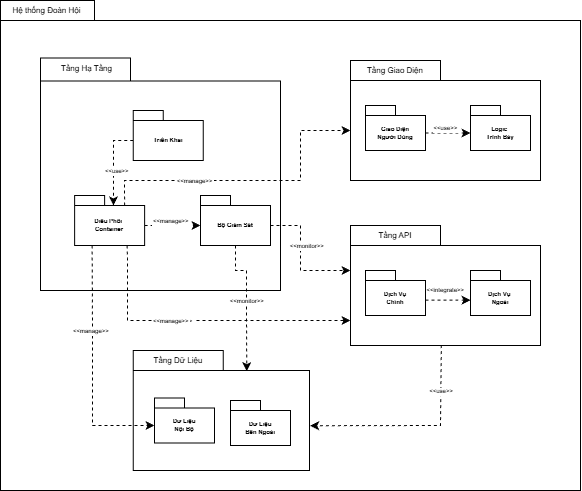

The diagram above was exported from draw.io. Its source (the exported page's mxGraphModel, read from the mxfile embedded in the PNG):
<mxGraphModel dx="2194" dy="1195" grid="1" gridSize="10" guides="1" tooltips="1" connect="1" arrows="1" fold="1" page="1" pageScale="1" pageWidth="827" pageHeight="1169" math="0" shadow="0">
  <root>
    <mxCell id="0" />
    <mxCell id="1" parent="0" />
    <mxCell id="l4jpZOUYAl26hWoVrzXX-13" parent="1" style="shape=folder;fontStyle=1;spacingTop=10;tabWidth=94;tabHeight=20;tabPosition=left;html=1;whiteSpace=wrap;" value="" vertex="1">
      <mxGeometry height="490" width="580" x="200" y="270" as="geometry" />
    </mxCell>
    <mxCell id="l4jpZOUYAl26hWoVrzXX-15" parent="1" style="text;html=1;whiteSpace=wrap;strokeColor=none;fillColor=none;align=center;verticalAlign=middle;rounded=0;fontSize=8;" value="Hệ thống Đoàn Hội" vertex="1">
      <mxGeometry height="20" width="72.75" x="210" y="270" as="geometry" />
    </mxCell>
    <mxCell id="l4jpZOUYAl26hWoVrzXX-17" parent="1" style="shape=folder;fontStyle=1;spacingTop=10;tabWidth=90;tabHeight=20;tabPosition=left;html=1;whiteSpace=wrap;fontSize=6;" value="" vertex="1">
      <mxGeometry height="120" width="190" x="550" y="330" as="geometry" />
    </mxCell>
    <mxCell id="l4jpZOUYAl26hWoVrzXX-23" parent="1" style="shape=folder;fontStyle=1;spacingTop=10;tabWidth=90;tabHeight=23;tabPosition=left;html=1;whiteSpace=wrap;" value="" vertex="1">
      <mxGeometry height="232.5" width="240" x="240" y="327.5" as="geometry" />
    </mxCell>
    <mxCell id="l4jpZOUYAl26hWoVrzXX-24" parent="1" style="text;html=1;whiteSpace=wrap;strokeColor=none;fillColor=none;align=center;verticalAlign=middle;rounded=0;fontSize=8;" value="Tầng Hạ Tầng" vertex="1">
      <mxGeometry height="20" width="72.75" x="250" y="327.5" as="geometry" />
    </mxCell>
    <mxCell id="l4jpZOUYAl26hWoVrzXX-22" parent="1" style="shape=folder;fontStyle=1;spacingTop=10;tabWidth=30;tabHeight=10;tabPosition=left;html=1;whiteSpace=wrap;fontSize=6;" value="Điều Phối&amp;nbsp;&lt;div&gt;Container&lt;/div&gt;" vertex="1">
      <mxGeometry height="50" width="70" x="274.12" y="465" as="geometry" />
    </mxCell>
    <mxCell id="l4jpZOUYAl26hWoVrzXX-25" parent="1" style="text;html=1;whiteSpace=wrap;strokeColor=none;fillColor=none;align=center;verticalAlign=middle;rounded=0;fontSize=8;" value="Tầng Giao Diện" vertex="1">
      <mxGeometry height="20" width="70" x="560" y="330" as="geometry" />
    </mxCell>
    <mxCell id="l4jpZOUYAl26hWoVrzXX-26" parent="1" style="shape=folder;fontStyle=1;spacingTop=10;tabWidth=90;tabHeight=20;tabPosition=left;html=1;whiteSpace=wrap;fontSize=6;" value="" vertex="1">
      <mxGeometry height="120" width="176.25" x="332.75" y="620" as="geometry" />
    </mxCell>
    <mxCell id="l4jpZOUYAl26hWoVrzXX-27" parent="1" style="text;html=1;whiteSpace=wrap;strokeColor=none;fillColor=none;align=center;verticalAlign=middle;rounded=0;fontSize=8;" value="Tầng Dữ Liệu" vertex="1">
      <mxGeometry height="20" width="70" x="342.75" y="620" as="geometry" />
    </mxCell>
    <mxCell id="l4jpZOUYAl26hWoVrzXX-28" parent="1" style="shape=folder;fontStyle=1;spacingTop=10;tabWidth=90;tabHeight=20;tabPosition=left;html=1;whiteSpace=wrap;fontSize=6;" value="" vertex="1">
      <mxGeometry height="120" width="190" x="550" y="495" as="geometry" />
    </mxCell>
    <mxCell id="l4jpZOUYAl26hWoVrzXX-29" parent="1" style="text;html=1;whiteSpace=wrap;strokeColor=none;fillColor=none;align=center;verticalAlign=middle;rounded=0;fontSize=8;" value="Tầng API" vertex="1">
      <mxGeometry height="20" width="70" x="560" y="495" as="geometry" />
    </mxCell>
    <mxCell id="l4jpZOUYAl26hWoVrzXX-30" parent="1" style="shape=folder;fontStyle=1;spacingTop=10;tabWidth=30;tabHeight=10;tabPosition=left;html=1;whiteSpace=wrap;fontSize=6;" value="Dữ Liệu&lt;div&gt;Bên Ngoài&lt;/div&gt;" vertex="1">
      <mxGeometry height="45" width="60" x="430" y="670" as="geometry" />
    </mxCell>
    <mxCell id="l4jpZOUYAl26hWoVrzXX-31" parent="1" style="shape=folder;fontStyle=1;spacingTop=10;tabWidth=30;tabHeight=10;tabPosition=left;html=1;whiteSpace=wrap;fontSize=6;" value="Dữ Liệu&lt;div&gt;Nội Bộ&lt;/div&gt;" vertex="1">
      <mxGeometry height="45" width="60" x="354" y="667.5" as="geometry" />
    </mxCell>
    <mxCell id="l4jpZOUYAl26hWoVrzXX-32" parent="1" style="shape=folder;fontStyle=1;spacingTop=10;tabWidth=30;tabHeight=10;tabPosition=left;html=1;whiteSpace=wrap;fontSize=6;" value="Bộ Giám Sát" vertex="1">
      <mxGeometry height="50" width="70" x="400" y="465" as="geometry" />
    </mxCell>
    <mxCell id="l4jpZOUYAl26hWoVrzXX-33" parent="1" style="shape=folder;fontStyle=1;spacingTop=10;tabWidth=30;tabHeight=10;tabPosition=left;html=1;whiteSpace=wrap;fontSize=6;" value="Giao Diện&lt;div&gt;Người Dùng&lt;/div&gt;" vertex="1">
      <mxGeometry height="45" width="60" x="565" y="375" as="geometry" />
    </mxCell>
    <mxCell id="l4jpZOUYAl26hWoVrzXX-34" parent="1" style="shape=folder;fontStyle=1;spacingTop=10;tabWidth=30;tabHeight=10;tabPosition=left;html=1;whiteSpace=wrap;fontSize=6;" value="Logic&amp;nbsp;&lt;div&gt;Trình Bày&lt;/div&gt;" vertex="1">
      <mxGeometry height="45" width="60" x="670" y="375" as="geometry" />
    </mxCell>
    <mxCell id="l4jpZOUYAl26hWoVrzXX-35" parent="1" style="shape=folder;fontStyle=1;spacingTop=10;tabWidth=30;tabHeight=10;tabPosition=left;html=1;whiteSpace=wrap;fontSize=6;" value="Dịch Vụ&lt;div&gt;Chính&lt;/div&gt;" vertex="1">
      <mxGeometry height="45" width="60" x="565" y="540" as="geometry" />
    </mxCell>
    <mxCell id="l4jpZOUYAl26hWoVrzXX-36" parent="1" style="shape=folder;fontStyle=1;spacingTop=10;tabWidth=30;tabHeight=10;tabPosition=left;html=1;whiteSpace=wrap;fontSize=6;" value="Dịch Vụ&amp;nbsp;&lt;div&gt;Ngoài&lt;/div&gt;" vertex="1">
      <mxGeometry height="45" width="60" x="670" y="540" as="geometry" />
    </mxCell>
    <mxCell id="l4jpZOUYAl26hWoVrzXX-37" parent="1" style="shape=folder;fontStyle=1;spacingTop=10;tabWidth=30;tabHeight=10;tabPosition=left;html=1;whiteSpace=wrap;fontSize=6;" value="Triển Khai" vertex="1">
      <mxGeometry height="50" width="70" x="332.75" y="380" as="geometry" />
    </mxCell>
    <mxCell id="l4jpZOUYAl26hWoVrzXX-38" edge="1" parent="1" source="l4jpZOUYAl26hWoVrzXX-22" style="endArrow=classic;html=1;rounded=0;dashed=1;exitX=0;exitY=0;exitDx=70;exitDy=30;exitPerimeter=0;entryX=0;entryY=0;entryDx=0;entryDy=30;entryPerimeter=0;" target="l4jpZOUYAl26hWoVrzXX-32" value="">
      <mxGeometry height="50" relative="1" width="50" as="geometry">
        <Array as="points" />
        <mxPoint x="334.87" y="451.25" as="sourcePoint" />
        <mxPoint x="333.37" y="446.25" as="targetPoint" />
      </mxGeometry>
    </mxCell>
    <mxCell id="l4jpZOUYAl26hWoVrzXX-39" edge="1" parent="1" source="l4jpZOUYAl26hWoVrzXX-22" style="endArrow=classic;html=1;rounded=0;dashed=1;exitX=0.75;exitY=1;exitDx=0;exitDy=0;exitPerimeter=0;entryX=0;entryY=0;entryDx=0;entryDy=94.99999999999999;entryPerimeter=0;" target="l4jpZOUYAl26hWoVrzXX-28" value="">
      <mxGeometry height="50" relative="1" width="50" as="geometry">
        <Array as="points">
          <mxPoint x="327" y="530" />
          <mxPoint x="327" y="540" />
          <mxPoint x="327" y="590" />
        </Array>
        <mxPoint x="369.75" y="545" as="sourcePoint" />
        <mxPoint x="407.75" y="520" as="targetPoint" />
      </mxGeometry>
    </mxCell>
    <mxCell id="l4jpZOUYAl26hWoVrzXX-40" edge="1" parent="1" source="l4jpZOUYAl26hWoVrzXX-22" style="endArrow=classic;html=1;rounded=0;dashed=1;exitX=0.25;exitY=1;exitDx=0;exitDy=0;exitPerimeter=0;entryX=0;entryY=0;entryDx=0;entryDy=27.5;entryPerimeter=0;" target="l4jpZOUYAl26hWoVrzXX-31" value="">
      <mxGeometry height="50" relative="1" width="50" as="geometry">
        <Array as="points">
          <mxPoint x="292" y="600" />
          <mxPoint x="292" y="695" />
        </Array>
        <mxPoint x="272.75" y="585" as="sourcePoint" />
        <mxPoint x="495.75" y="610" as="targetPoint" />
      </mxGeometry>
    </mxCell>
    <mxCell id="l4jpZOUYAl26hWoVrzXX-41" edge="1" parent="1" source="l4jpZOUYAl26hWoVrzXX-22" style="endArrow=classic;html=1;rounded=0;dashed=1;exitX=0;exitY=0;exitDx=50;exitDy=10;exitPerimeter=0;entryX=0;entryY=0;entryDx=0;entryDy=70;entryPerimeter=0;" target="l4jpZOUYAl26hWoVrzXX-17" value="">
      <mxGeometry height="50" relative="1" width="50" as="geometry">
        <Array as="points">
          <mxPoint x="324" y="450" />
          <mxPoint x="500" y="450" />
          <mxPoint x="500" y="400" />
        </Array>
        <mxPoint x="332.75" y="450" as="sourcePoint" />
        <mxPoint x="367.75" y="450" as="targetPoint" />
      </mxGeometry>
    </mxCell>
    <mxCell id="l4jpZOUYAl26hWoVrzXX-42" edge="1" parent="1" source="l4jpZOUYAl26hWoVrzXX-37" style="endArrow=classic;html=1;rounded=0;dashed=1;exitX=0;exitY=0;exitDx=0;exitDy=30;exitPerimeter=0;entryX=0.555;entryY=0.198;entryDx=0;entryDy=0;entryPerimeter=0;" target="l4jpZOUYAl26hWoVrzXX-22" value="">
      <mxGeometry height="50" relative="1" width="50" as="geometry">
        <Array as="points">
          <mxPoint x="313" y="410" />
        </Array>
        <mxPoint x="360" y="490" as="sourcePoint" />
        <mxPoint x="395" y="490" as="targetPoint" />
      </mxGeometry>
    </mxCell>
    <mxCell id="l4jpZOUYAl26hWoVrzXX-45" edge="1" parent="1" source="l4jpZOUYAl26hWoVrzXX-32" style="endArrow=classic;html=1;rounded=0;dashed=1;exitX=0;exitY=0;exitDx=70;exitDy=30;exitPerimeter=0;entryX=0;entryY=0;entryDx=0;entryDy=45;entryPerimeter=0;" target="l4jpZOUYAl26hWoVrzXX-28" value="">
      <mxGeometry height="50" relative="1" width="50" as="geometry">
        <Array as="points">
          <mxPoint x="500" y="495" />
          <mxPoint x="500" y="540" />
        </Array>
        <mxPoint x="455" y="495" as="sourcePoint" />
        <mxPoint x="490" y="495" as="targetPoint" />
      </mxGeometry>
    </mxCell>
    <mxCell id="l4jpZOUYAl26hWoVrzXX-47" edge="1" parent="1" source="l4jpZOUYAl26hWoVrzXX-32" style="endArrow=classic;html=1;rounded=0;dashed=1;exitX=0.5;exitY=1;exitDx=0;exitDy=0;exitPerimeter=0;entryX=0.644;entryY=0.172;entryDx=0;entryDy=0;entryPerimeter=0;" target="l4jpZOUYAl26hWoVrzXX-26" value="">
      <mxGeometry height="50" relative="1" width="50" as="geometry">
        <Array as="points">
          <mxPoint x="435" y="540" />
          <mxPoint x="446" y="540" />
          <mxPoint x="446" y="580" />
        </Array>
        <mxPoint x="414" y="535" as="sourcePoint" />
        <mxPoint x="515" y="580" as="targetPoint" />
      </mxGeometry>
    </mxCell>
    <mxCell id="l4jpZOUYAl26hWoVrzXX-48" edge="1" parent="1" source="l4jpZOUYAl26hWoVrzXX-33" style="endArrow=classic;html=1;rounded=0;dashed=1;exitX=0;exitY=0;exitDx=60;exitDy=27.5;exitPerimeter=0;entryX=0;entryY=0;entryDx=0;entryDy=27.5;entryPerimeter=0;" target="l4jpZOUYAl26hWoVrzXX-34" value="">
      <mxGeometry height="50" relative="1" width="50" as="geometry">
        <Array as="points" />
        <mxPoint x="630" y="404.58" as="sourcePoint" />
        <mxPoint x="665" y="404.58" as="targetPoint" />
      </mxGeometry>
    </mxCell>
    <mxCell id="l4jpZOUYAl26hWoVrzXX-51" connectable="0" parent="l4jpZOUYAl26hWoVrzXX-48" style="edgeLabel;align=center;verticalAlign=middle;resizable=0;points=[];fontSize=6;" value="&lt;&lt;use&gt;&gt;" vertex="1">
      <mxGeometry relative="1" x="-0.0222" y="2" as="geometry">
        <mxPoint x="-2" y="-3" as="offset" />
      </mxGeometry>
    </mxCell>
    <mxCell id="l4jpZOUYAl26hWoVrzXX-52" connectable="0" parent="1" style="edgeLabel;align=center;verticalAlign=middle;resizable=0;points=[];fontSize=6;" value="&lt;&lt;manage&gt;&gt;" vertex="1">
      <mxGeometry x="274.12" y="600" as="geometry">
        <mxPoint x="16" as="offset" />
      </mxGeometry>
    </mxCell>
    <mxCell id="l4jpZOUYAl26hWoVrzXX-53" connectable="0" parent="1" style="edgeLabel;align=center;verticalAlign=middle;resizable=0;points=[];fontSize=6;" value="&lt;&lt;manage&gt;&gt;" vertex="1">
      <mxGeometry x="357.75" y="590" as="geometry">
        <mxPoint x="16" as="offset" />
      </mxGeometry>
    </mxCell>
    <mxCell id="l4jpZOUYAl26hWoVrzXX-54" connectable="0" parent="1" style="edgeLabel;align=center;verticalAlign=middle;resizable=0;points=[];fontSize=6;" value="&lt;&lt;manage&gt;&gt;" vertex="1">
      <mxGeometry x="354" y="490" as="geometry">
        <mxPoint x="16" as="offset" />
      </mxGeometry>
    </mxCell>
    <mxCell id="l4jpZOUYAl26hWoVrzXX-55" connectable="0" parent="1" style="edgeLabel;align=center;verticalAlign=middle;resizable=0;points=[];fontSize=6;" value="&lt;&lt;monitor&gt;&gt;" vertex="1">
      <mxGeometry x="430" y="570" as="geometry">
        <mxPoint x="16" as="offset" />
      </mxGeometry>
    </mxCell>
    <mxCell id="l4jpZOUYAl26hWoVrzXX-56" connectable="0" parent="1" style="edgeLabel;align=center;verticalAlign=middle;resizable=0;points=[];fontSize=6;" value="&lt;&lt;monitor&gt;&gt;" vertex="1">
      <mxGeometry x="490" y="515" as="geometry">
        <mxPoint x="16" as="offset" />
      </mxGeometry>
    </mxCell>
    <mxCell id="l4jpZOUYAl26hWoVrzXX-57" connectable="0" parent="1" style="edgeLabel;align=center;verticalAlign=middle;resizable=0;points=[];fontSize=6;" value="&lt;&lt;manage&gt;&gt;" vertex="1">
      <mxGeometry x="354" y="590" as="geometry">
        <mxPoint x="16" as="offset" />
      </mxGeometry>
    </mxCell>
    <mxCell id="l4jpZOUYAl26hWoVrzXX-58" connectable="0" parent="1" style="edgeLabel;align=center;verticalAlign=middle;resizable=0;points=[];fontSize=6;" value="&lt;&lt;use&gt;&gt;" vertex="1">
      <mxGeometry x="300" y="440" as="geometry">
        <mxPoint x="16" as="offset" />
      </mxGeometry>
    </mxCell>
    <mxCell id="l4jpZOUYAl26hWoVrzXX-59" connectable="0" parent="1" style="edgeLabel;align=center;verticalAlign=middle;resizable=0;points=[];fontSize=6;" value="&lt;&lt;manage&gt;&gt;" vertex="1">
      <mxGeometry x="377.75" y="450" as="geometry">
        <mxPoint x="16" as="offset" />
      </mxGeometry>
    </mxCell>
    <mxCell id="l4jpZOUYAl26hWoVrzXX-60" edge="1" parent="1" style="endArrow=classic;html=1;rounded=0;dashed=1;exitX=0;exitY=0;exitDx=60;exitDy=27.5;exitPerimeter=0;entryX=0;entryY=0;entryDx=0;entryDy=27.5;entryPerimeter=0;" value="">
      <mxGeometry height="50" relative="1" width="50" as="geometry">
        <Array as="points" />
        <mxPoint x="625" y="569.6800000000001" as="sourcePoint" />
        <mxPoint x="670" y="569.6800000000001" as="targetPoint" />
      </mxGeometry>
    </mxCell>
    <mxCell id="l4jpZOUYAl26hWoVrzXX-61" connectable="0" parent="l4jpZOUYAl26hWoVrzXX-60" style="edgeLabel;align=center;verticalAlign=middle;resizable=0;points=[];fontSize=6;" value="&lt;&lt;integrate&gt;&gt;" vertex="1">
      <mxGeometry relative="1" x="-0.0222" y="2" as="geometry">
        <mxPoint x="-2" y="-8" as="offset" />
      </mxGeometry>
    </mxCell>
    <mxCell id="l4jpZOUYAl26hWoVrzXX-64" edge="1" parent="1" source="l4jpZOUYAl26hWoVrzXX-28" style="endArrow=classic;html=1;rounded=0;dashed=1;exitX=0.478;exitY=0.997;exitDx=0;exitDy=0;exitPerimeter=0;entryX=1.004;entryY=0.627;entryDx=0;entryDy=0;entryPerimeter=0;" target="l4jpZOUYAl26hWoVrzXX-26" value="">
      <mxGeometry height="50" relative="1" width="50" as="geometry">
        <Array as="points">
          <mxPoint x="640" y="695" />
        </Array>
        <mxPoint x="630" y="670" as="sourcePoint" />
        <mxPoint x="675" y="670" as="targetPoint" />
      </mxGeometry>
    </mxCell>
    <mxCell id="l4jpZOUYAl26hWoVrzXX-65" connectable="0" parent="l4jpZOUYAl26hWoVrzXX-64" style="edgeLabel;align=center;verticalAlign=middle;resizable=0;points=[];fontSize=6;" value="&lt;&lt;use&gt;&gt;" vertex="1">
      <mxGeometry relative="1" x="-0.0222" y="2" as="geometry">
        <mxPoint x="23" y="-37" as="offset" />
      </mxGeometry>
    </mxCell>
  </root>
</mxGraphModel>